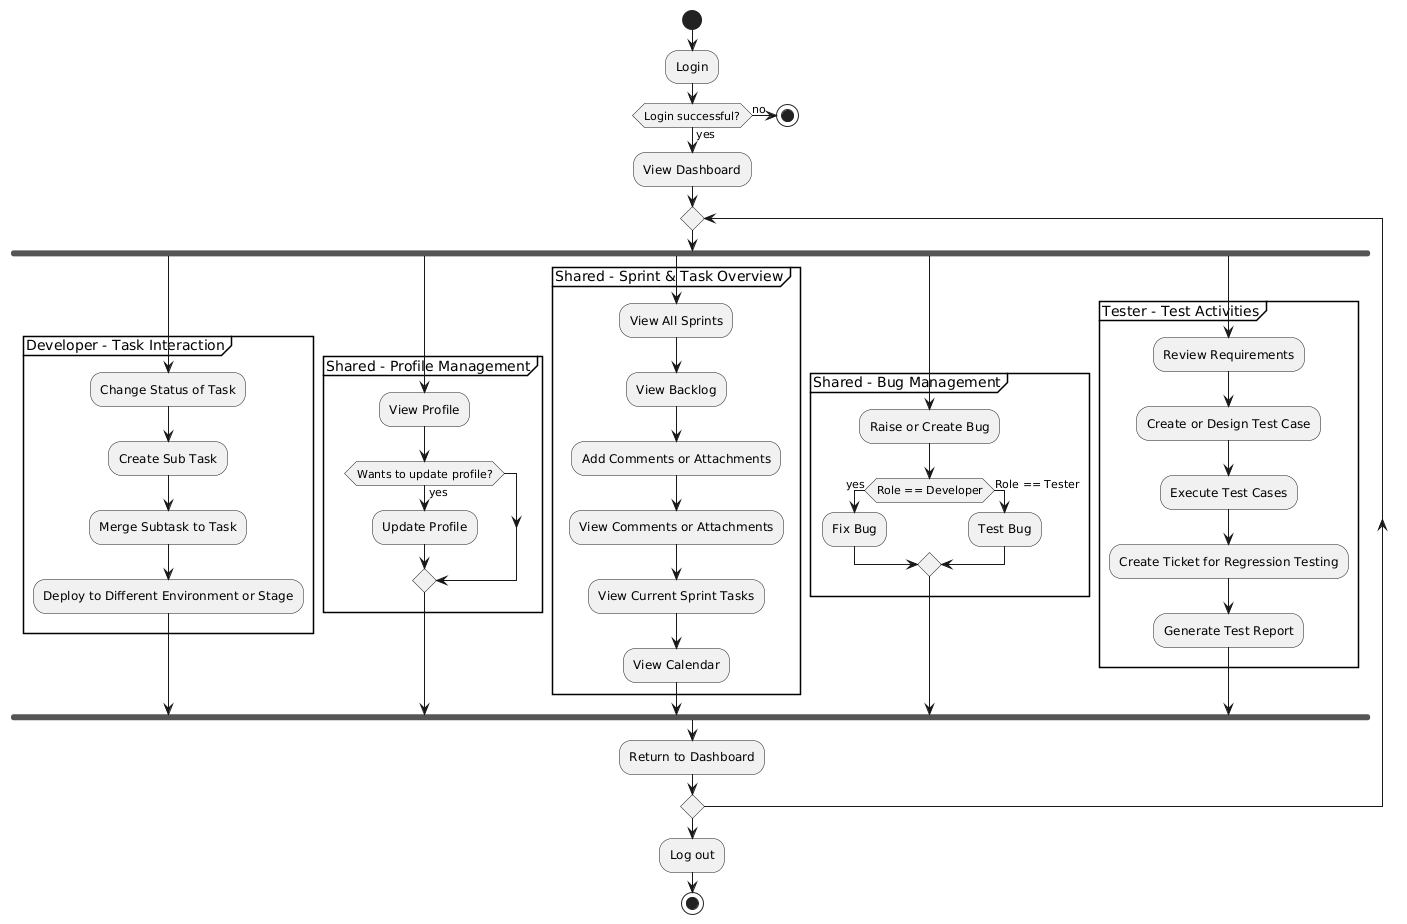

The diagram above was rendered by PlantUML. Its source (embedded in the PNG):
@startuml
start

:Login;

if (Login successful?) then (yes)
    :View Dashboard;
else (no)
    stop
endif

repeat
    fork
    
    partition "Developer - Task Interaction" {
        :Change Status of Task;
        :Create Sub Task;
        :Merge Subtask to Task;
        :Deploy to Different Environment or Stage;
    }

    fork again
    
    partition "Shared - Profile Management" {
        :View Profile;
        if (Wants to update profile?) then (yes)
            :Update Profile;
        endif
    }

    fork again

    partition "Shared - Sprint & Task Overview" {
        :View All Sprints;
        :View Backlog;
        :Add Comments or Attachments;
        :View Comments or Attachments;
        :View Current Sprint Tasks;
        :View Calendar;
    }

    fork again
    
    partition "Shared - Bug Management" {
        :Raise or Create Bug;
        if (Role == Developer) then (yes)
          :Fix Bug;
        else (Role == Tester)
          :Test Bug;
        endif
}


    fork again
    
    partition "Tester - Test Activities" {
        :Review Requirements;
        :Create or Design Test Case;
        :Execute Test Cases;
        :Create Ticket for Regression Testing;
        :Generate Test Report;
    }

    end fork

    :Return to Dashboard;
repeat while ()

:Log out;

stop
@enduml